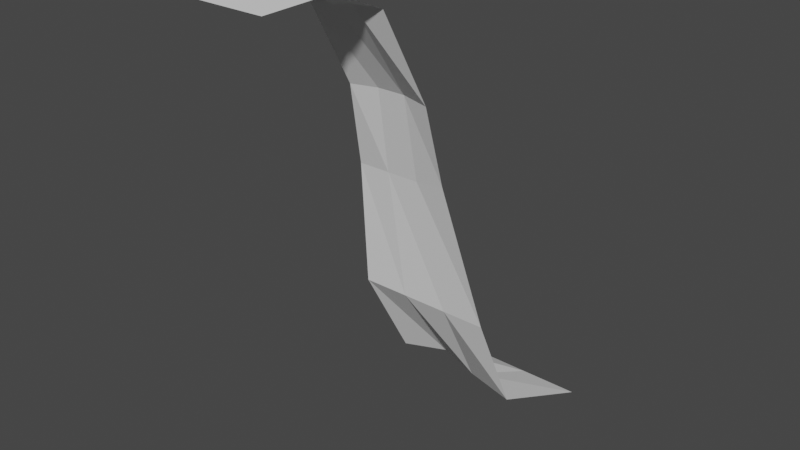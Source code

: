# Source: WaterFlow.blend  (saved by Blender 3.4.6; exported with 4.5.12 LTS)
import bpy
from mathutils import Matrix  # noqa: F401  (used for matrix-valued properties, if any)

bpy.ops.wm.read_factory_settings(use_empty=True)
scene = bpy.context.scene
scene.name = 'Scene'

# ---- collections
col_collection = bpy.data.collections.new('Collection'); scene.collection.children.link(col_collection)

# ---- world
world_world = bpy.data.worlds.new('World'); scene.world = world_world
world_world.use_nodes = True; world_world.node_tree.nodes.clear()
_N = world_world.node_tree.nodes; _L = world_world.node_tree.links
n0 = _N.new('ShaderNodeOutputWorld'); n0.name = 'World Output'; n0.location = (300, 300)
n1 = _N.new('ShaderNodeBackground'); n1.name = 'Background'; n1.location = (10, 300)
n1.inputs[0].default_value = (0.05088, 0.05088, 0.05088, 1.0)
_L.new(n1.outputs[0], n0.inputs[0])
n0.is_active_output = True
world_world.color = (0.05088, 0.05088, 0.05088)
world_world.use_sun_shadow = False
world_world.sun_shadow_jitter_overblur = 0.0

# ---- meshes
me_plane = bpy.data.meshes.new('Plane')
me_plane.from_pydata([(-0.9541, -1.523, 6.428), (0.9541, -1.523, 6.428), (-1.0, -0.2901, 4.259), (1.0, -0.3391, 4.259), (-0.7493, -2.535, 6.895), (0.7493, -2.535, 6.895), (-0.3192, -1.419, 6.262), (0.311, -1.627, 6.428), (0.3333, -0.1921, 4.297), (-0.3333, -0.1921, 4.297), (-0.2498, -2.535, 6.895), (0.2498, -2.535, 6.895), (-1.281, 0.312, 2.221), (1.032, 0.1814, 2.376), (0.261, 0.312, 2.221), (-0.5102, 0.312, 2.221), (-1.454, 0.6876, -0.9163), (1.63, 0.8836, -1.071), (0.6017, 0.8836, -1.071), (-0.4262, 0.7856, -0.9938), (-1.454, 2.059, -3.357), (1.907, 1.635, -3.279), (0.6017, 2.059, -3.357), (-0.4262, 2.37, -3.279), (-1.867, 3.807, -4.054), (2.369, 3.807, -4.054), (0.9569, 3.807, -4.054), (-0.4549, 3.807, -4.054), (-0.7493, -4.236, 6.876), (0.7493, -4.236, 6.876), (-0.2498, -4.236, 6.876), (0.2498, -4.236, 6.876)], [], [(7, 1, 3, 8), (6, 0, 4, 10), (1, 7, 11, 5), (7, 6, 10, 11), (0, 6, 9, 2), (6, 7, 8, 9), (9, 8, 14, 15), (8, 3, 13, 14), (2, 9, 15, 12), (15, 14, 18, 19), (14, 13, 17, 18), (12, 15, 19, 16), (19, 18, 22, 23), (18, 17, 21, 22), (16, 19, 23, 20), (23, 22, 26, 27), (22, 21, 25, 26), (20, 23, 27, 24), (11, 10, 30, 31), (10, 4, 28, 30), (5, 11, 31, 29)])
_uv = me_plane.uv_layers.new(name='UVMap')
_uv.uv.foreach_set('vector', [0.2585, 0.1094, 0.3348, 0.1221, 0.3361, 0.2983, 0.2573, 0.3074, 0.1829, 0.1335, 0.1077, 0.119, 0.1346, 7.057e-05, 0.1934, 0.001125, 0.3348, 0.1221, 0.2585, 0.1094, 0.2523, 0.00176, 0.3113, 0.002223, 0.2585, 0.1094, 0.1829, 0.1335, 0.1934, 0.001125, 0.2523, 0.00176, 0.1077, 0.119, 0.1829, 0.1335, 0.1804, 0.307, 0.1021, 0.2999, 0.1829, 0.1335, 0.2585, 0.1094, 0.2573, 0.3074, 0.1804, 0.307, 0.1804, 0.307, 0.2573, 0.3074, 0.2486, 0.4248, 0.1578, 0.4242, 0.2573, 0.3074, 0.3361, 0.2983, 0.3401, 0.4103, 0.2486, 0.4248, 0.1021, 0.2999, 0.1804, 0.307, 0.1578, 0.4242, 0.06681, 0.4228, 0.1578, 0.4242, 0.2486, 0.4248, 0.2904, 0.6034, 0.1665, 0.5951, 0.2486, 0.4248, 0.3401, 0.4103, 0.4131, 0.6003, 0.2904, 0.6034, 0.06681, 0.4228, 0.1578, 0.4242, 0.1665, 0.5951, 0.04391, 0.5851, 0.1665, 0.5951, 0.2904, 0.6034, 0.2948, 0.7859, 0.1694, 0.8192, 0.2904, 0.6034, 0.4131, 0.6003, 0.4508, 0.74, 0.2948, 0.7859, 0.04391, 0.5851, 0.1665, 0.5951, 0.1694, 0.8192, 0.04459, 0.7878, 0.1694, 0.8192, 0.2948, 0.7859, 0.3337, 0.9967, 0.1682, 0.9963, 0.2948, 0.7859, 0.4508, 0.74, 0.5001, 0.9999, 0.3337, 0.9967, 0.04459, 0.7878, 0.1694, 0.8192, 0.1682, 0.9963, 7.057e-05, 0.9999, 0.2523, 0.00176, 0.1934, 0.001125, 0.1934, 0.001125, 0.2523, 0.00176, 0.1934, 0.001125, 0.1346, 7.057e-05, 0.1346, 7.057e-05, 0.1934, 0.001125, 0.3113, 0.002223, 0.2523, 0.00176, 0.2523, 0.00176, 0.3113, 0.002223])
me_plane.update()

# ---- objects
ob_plane = bpy.data.objects.new('Plane', me_plane)

# ---- transforms, parenting, visibility, modifiers, constraints
ob_plane.location = (0.0, 0.0, 0.0)

# ---- collection membership
col_collection.objects.link(ob_plane)

# ---- scene / render settings (as saved in the file)
scene.frame_start = 1; scene.frame_end = 250; scene.frame_set(1)
scene.render.engine = 'BLENDER_EEVEE_NEXT'
scene.cycles.sampling_pattern = 'TABULATED_SOBOL'
scene.cycles.use_light_tree = False
scene.view_settings.view_transform = 'Filmic'
bpy.context.view_layer.update()

# ---- added for rendering (the .blend has no active camera and no usable light): camera, sun
cam_auto = bpy.data.cameras.new('AutoCamera')
cam_auto.lens = 50.0
cam_auto.sensor_width = 36.0
cam_auto.clip_end = 1000.0
ob_auto_camera = bpy.data.objects.new('AutoCamera', cam_auto)
scene.collection.objects.link(ob_auto_camera)
ob_auto_camera.location = (13.4174, -16.0143, 11.9535)
ob_auto_camera.rotation_euler = (1.09748, -7.21219e-08, 0.694738)
scene.camera = ob_auto_camera
light_auto_sun = bpy.data.lights.new('AutoSun', 'SUN')
light_auto_sun.energy = 3.0
light_auto_sun.angle = 0.0523599
ob_auto_sun = bpy.data.objects.new('AutoSun', light_auto_sun)
scene.collection.objects.link(ob_auto_sun)
ob_auto_sun.rotation_euler = (0.872665, 0.174533, 0.523599)
bpy.context.view_layer.update()
